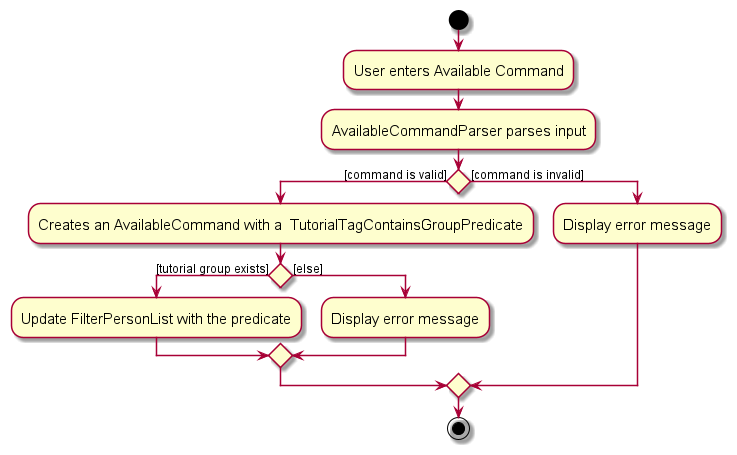

The diagram above was rendered by PlantUML. Its source (embedded in the PNG):
@startuml
skin rose
skinparam ActivityFontSize 15
skinparam ArrowFontSize 12
start
:User enters Available Command;

:AvailableCommandParser parses input;

if () then ([command is valid])
    :Creates an AvailableCommand with a  TutorialTagContainsGroupPredicate;
    if () then ([tutorial group exists])
        :Update FilterPersonList with the predicate;
    else ([else])
        :Display error message;
    endif
else ([command is invalid])
    :Display error message;
endif
stop
@enduml